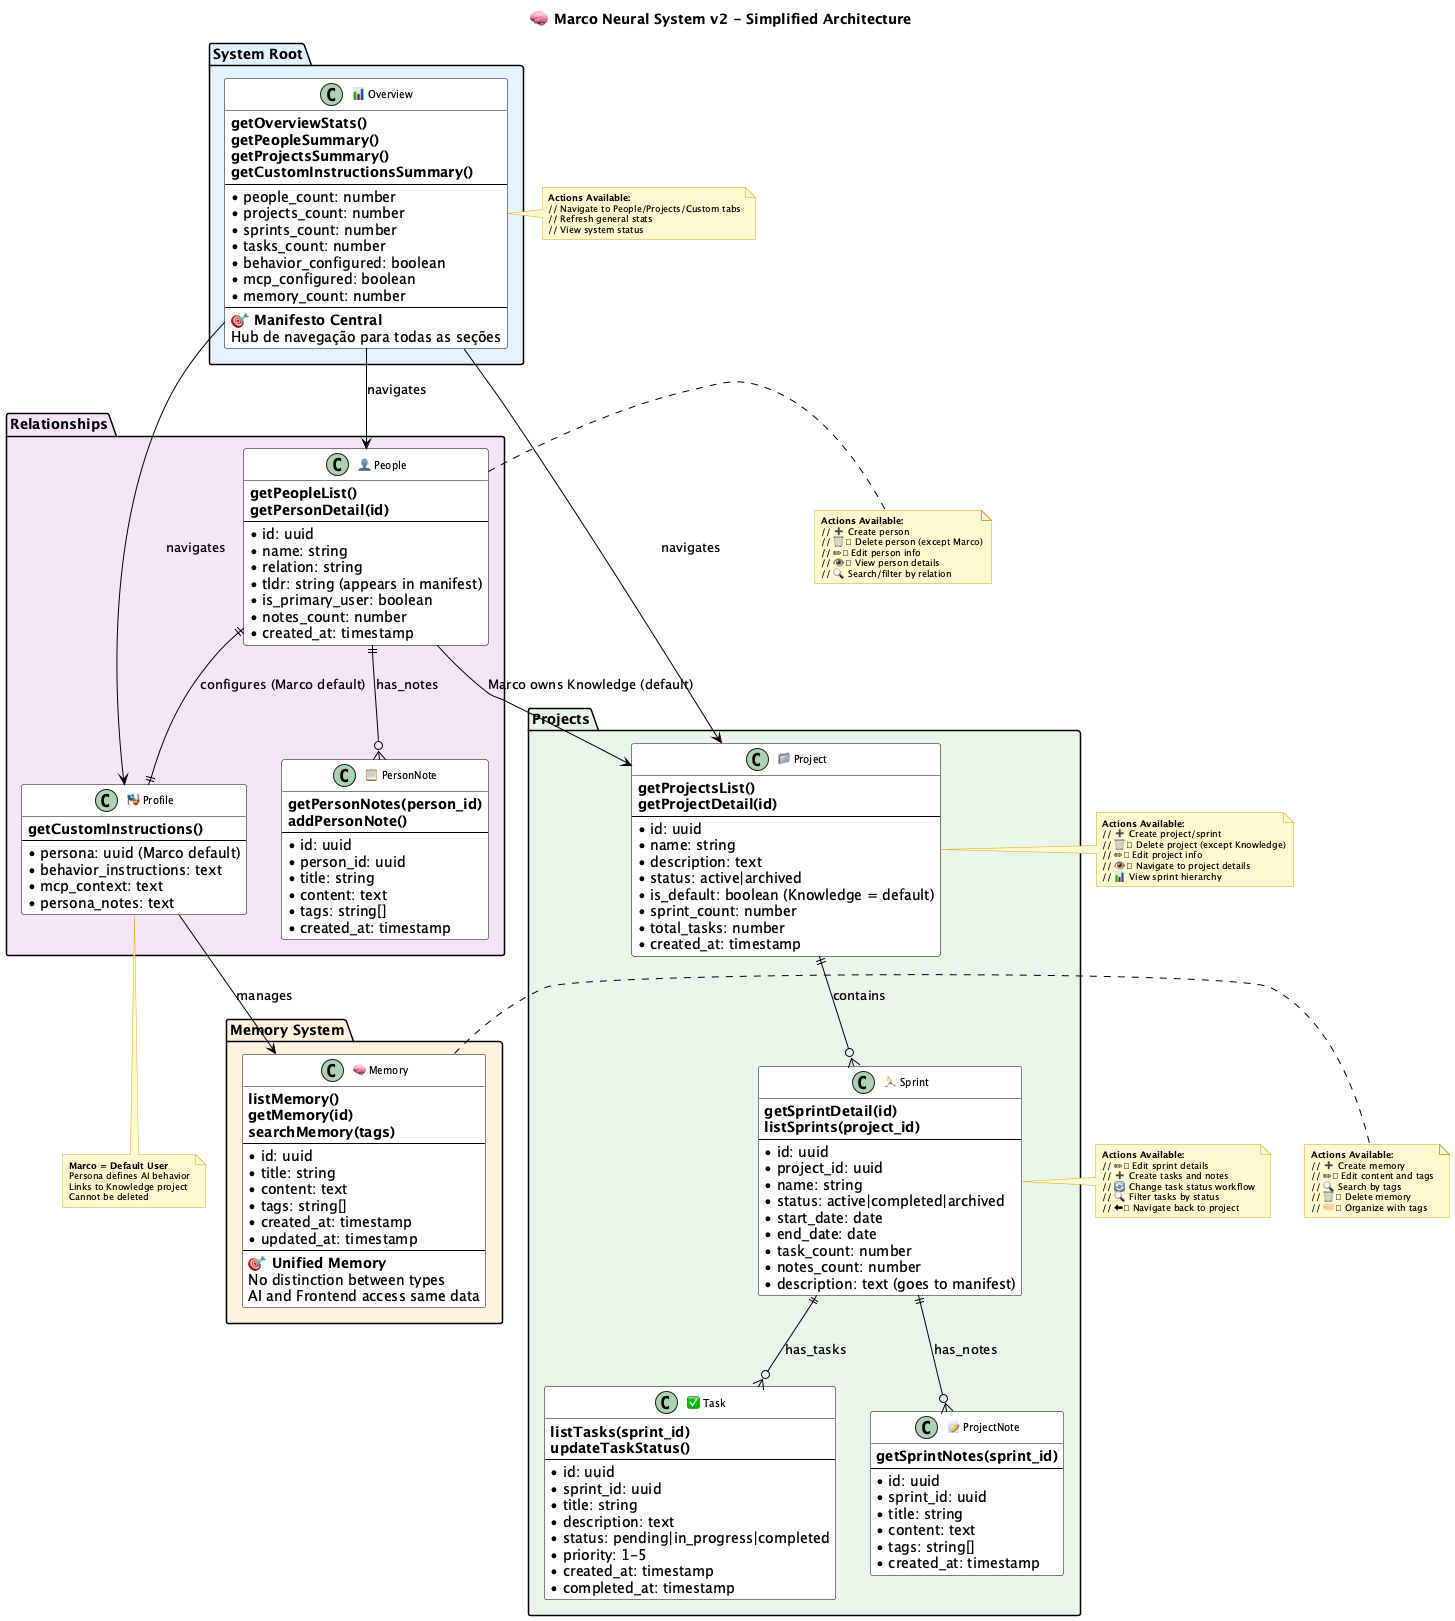

The diagram above was rendered by PlantUML. Its source (embedded in the PNG):
@startuml Neural System Architecture

!define PRIMARY_COLOR #E3F2FD
!define PEOPLE_COLOR #F3E5F5  
!define PROJECTS_COLOR #E8F5E8
!define MEMORY_COLOR #FFF3E0

skinparam class {
    BackgroundColor WHITE
    BorderColor BLACK
    ArrowColor BLACK
    FontSize 10
}

skinparam note {
    BackgroundColor #FFFACD
    BorderColor #DAA520
    FontSize 9
}

title **🧠 Marco Neural System v2 - Simplified Architecture**

package "System Root" PRIMARY_COLOR {
    class "📊 Overview" as Overview {
        **getOverviewStats()**
        **getPeopleSummary()** 
        **getProjectsSummary()**
        **getCustomInstructionsSummary()**
        --
        • people_count: number
        • projects_count: number  
        • sprints_count: number
        • tasks_count: number
        • behavior_configured: boolean
        • mcp_configured: boolean
        • memory_count: number
        --
        🎯 **Manifesto Central**
        Hub de navegação para todas as seções
    }
}

package "Relationships" PEOPLE_COLOR {
    class "👤 People" as People {
        **getPeopleList()**
        **getPersonDetail(id)**
        --
        • id: uuid
        • name: string  
        • relation: string
        • tldr: string (appears in manifest)
        • is_primary_user: boolean
        • notes_count: number
        • created_at: timestamp
    }
    
    class "📋 PersonNote" as PersonNote {
        **getPersonNotes(person_id)**
        **addPersonNote()**
        --
        • id: uuid
        • person_id: uuid
        • title: string
        • content: text
        • tags: string[]
        • created_at: timestamp
    }
    
    class "🎭 Profile" as Profile {
        **getCustomInstructions()**
        --
        • persona: uuid (Marco default)
        • behavior_instructions: text
        • mcp_context: text
        • persona_notes: text
    }
}

package "Projects" PROJECTS_COLOR {
    class "📁 Project" as Project {
        **getProjectsList()**
        **getProjectDetail(id)**
        --
        • id: uuid
        • name: string
        • description: text
        • status: active|archived
        • is_default: boolean (Knowledge = default)
        • sprint_count: number
        • total_tasks: number
        • created_at: timestamp
    }
    
    class "🏃 Sprint" as Sprint {
        **getSprintDetail(id)**
        **listSprints(project_id)**
        --
        • id: uuid
        • project_id: uuid
        • name: string
        • status: active|completed|archived
        • start_date: date
        • end_date: date
        • task_count: number
        • notes_count: number
        • description: text (goes to manifest)
    }
    
    class "✅ Task" as Task {
        **listTasks(sprint_id)**
        **updateTaskStatus()**
        --
        • id: uuid
        • sprint_id: uuid
        • title: string
        • description: text
        • status: pending|in_progress|completed
        • priority: 1-5
        • created_at: timestamp
        • completed_at: timestamp
    }
    
    class "📝 ProjectNote" as ProjectNote {
        **getSprintNotes(sprint_id)**
        --
        • id: uuid
        • sprint_id: uuid
        • title: string
        • content: text
        • tags: string[]
        • created_at: timestamp
    }
}

package "Memory System" MEMORY_COLOR {
    class "🧠 Memory" as Memory {
        **listMemory()**
        **getMemory(id)**
        **searchMemory(tags)**
        --
        • id: uuid
        • title: string
        • content: text
        • tags: string[]
        • created_at: timestamp
        • updated_at: timestamp
        --
        🎯 **Unified Memory**
        No distinction between types
        AI and Frontend access same data
    }
}

' Relationships
Overview --> People : "navigates"
Overview --> Project : "navigates"  
Overview --> Profile : "navigates"

People ||--o{ PersonNote : "has_notes"
People ||--|| Profile : "configures (Marco default)"

Project ||--o{ Sprint : "contains"
Sprint ||--o{ Task : "has_tasks"
Sprint ||--o{ ProjectNote : "has_notes"

Profile --> Memory : "manages"

' Special relationships
People --> Project : "Marco owns Knowledge (default)"

note right of Overview
    **Actions Available:**
    // Navigate to People/Projects/Custom tabs
    // Refresh general stats
    // View system status
end note

note right of People
    **Actions Available:**
    // ➕ Create person
    // 🗑 Delete person (except Marco)
    // ✏ Edit person info
    // 👁 View person details
    // 🔍 Search/filter by relation
end note

note right of Project
    **Actions Available:**
    // ➕ Create project/sprint
    // 🗑 Delete project (except Knowledge)
    // ✏ Edit project info
    // 👁 Navigate to project details
    // 📊 View sprint hierarchy
end note

note right of Sprint
    **Actions Available:**
    // ✏ Edit sprint details
    // ➕ Create tasks and notes
    // 🔄 Change task status workflow
    // 🔍 Filter tasks by status
    // ⬅ Navigate back to project
end note

note right of Memory
    **Actions Available:**
    // ➕ Create memory
    // ✏ Edit content and tags
    // 🔍 Search by tags
    // 🗑 Delete memory
    // 🏷 Organize with tags
end note

note bottom of Profile
    **Marco = Default User**
    Persona defines AI behavior
    Links to Knowledge project
    Cannot be deleted
end note

@enduml